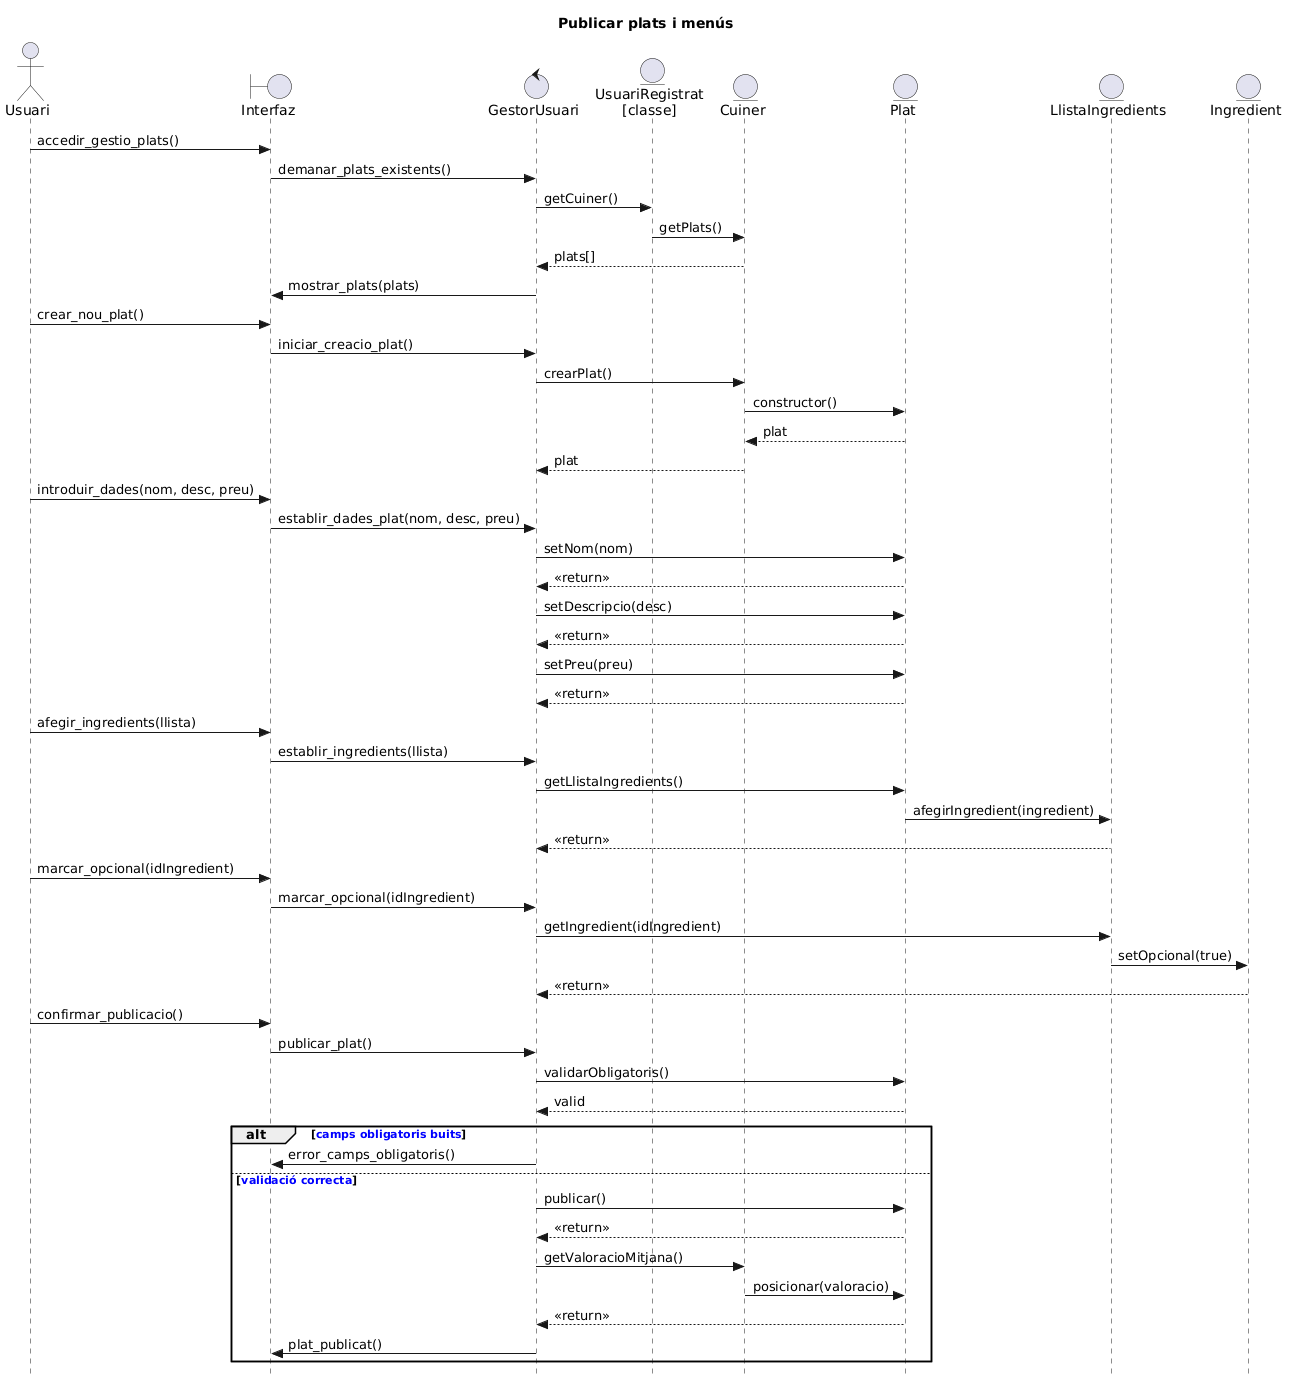

The diagram above was rendered by PlantUML. Its source (embedded in the PNG):
@startuml
skinparam style strictuml
title Publicar plats i menús

actor Usuari
boundary Interfaz
control GestorUsuari
entity "UsuariRegistrat\n[classe]" as UsuariRegistrat
entity Cuiner
entity Plat
entity LlistaIngredients
entity Ingredient

' 1. Accedir a la gestió de plats
Usuari -> Interfaz : accedir_gestio_plats()
Interfaz -> GestorUsuari : demanar_plats_existents()

' --- CASCADA PER OBTENIR EL CUINER ---
GestorUsuari -> UsuariRegistrat : getCuiner()
UsuariRegistrat -> Cuiner : getPlats()
Cuiner --> GestorUsuari : plats[]
GestorUsuari -> Interfaz : mostrar_plats(plats)

' 2. Crear nou plat o menú
Usuari -> Interfaz : crear_nou_plat()
Interfaz -> GestorUsuari : iniciar_creacio_plat()

' --- CREACIÓ DEL PLAT ---

GestorUsuari -> Cuiner : crearPlat()
Cuiner -> Plat : constructor()
Plat --> Cuiner : plat
Cuiner --> GestorUsuari : plat

' 3. Introduir informació del plat
Usuari -> Interfaz : introduir_dades(nom, desc, preu)
Interfaz -> GestorUsuari : establir_dades_plat(nom, desc, preu)

GestorUsuari -> Plat : setNom(nom)
Plat --> GestorUsuari : <<return>>

GestorUsuari -> Plat : setDescripcio(desc)
Plat --> GestorUsuari : <<return>>

GestorUsuari -> Plat : setPreu(preu)
Plat --> GestorUsuari : <<return>>

' 4. Ingredients i al·lèrgens
Usuari -> Interfaz : afegir_ingredients(llista)
Interfaz -> GestorUsuari : establir_ingredients(llista)

GestorUsuari -> Plat : getLlistaIngredients()


Plat -> LlistaIngredients : afegirIngredient(ingredient)
LlistaIngredients --> GestorUsuari : <<return>>

' Ingredients opcionals
Usuari -> Interfaz : marcar_opcional(idIngredient)
Interfaz -> GestorUsuari : marcar_opcional(idIngredient)

GestorUsuari -> LlistaIngredients : getIngredient(idIngredient)

LlistaIngredients -> Ingredient : setOpcional(true)
Ingredient --> GestorUsuari : <<return>>

' 5. Confirmar publicació
Usuari -> Interfaz : confirmar_publicacio()
Interfaz -> GestorUsuari : publicar_plat()

' 6. Validació
GestorUsuari -> Plat : validarObligatoris()
Plat --> GestorUsuari : valid

alt <font color=blue><b>camps obligatoris buits</b></font>
    GestorUsuari -> Interfaz : error_camps_obligatoris()
else <font color=blue><b>validació correcta</b></font>

    ' 7. Publicar plat
    GestorUsuari -> Plat : publicar()
    Plat --> GestorUsuari : <<return>>

    ' 8. Posicionar segons valoració del cuiner

    GestorUsuari -> Cuiner : getValoracioMitjana()

    Cuiner -> Plat : posicionar(valoracio)
    Plat --> GestorUsuari : <<return>>

    GestorUsuari -> Interfaz : plat_publicat()
end
@enduml